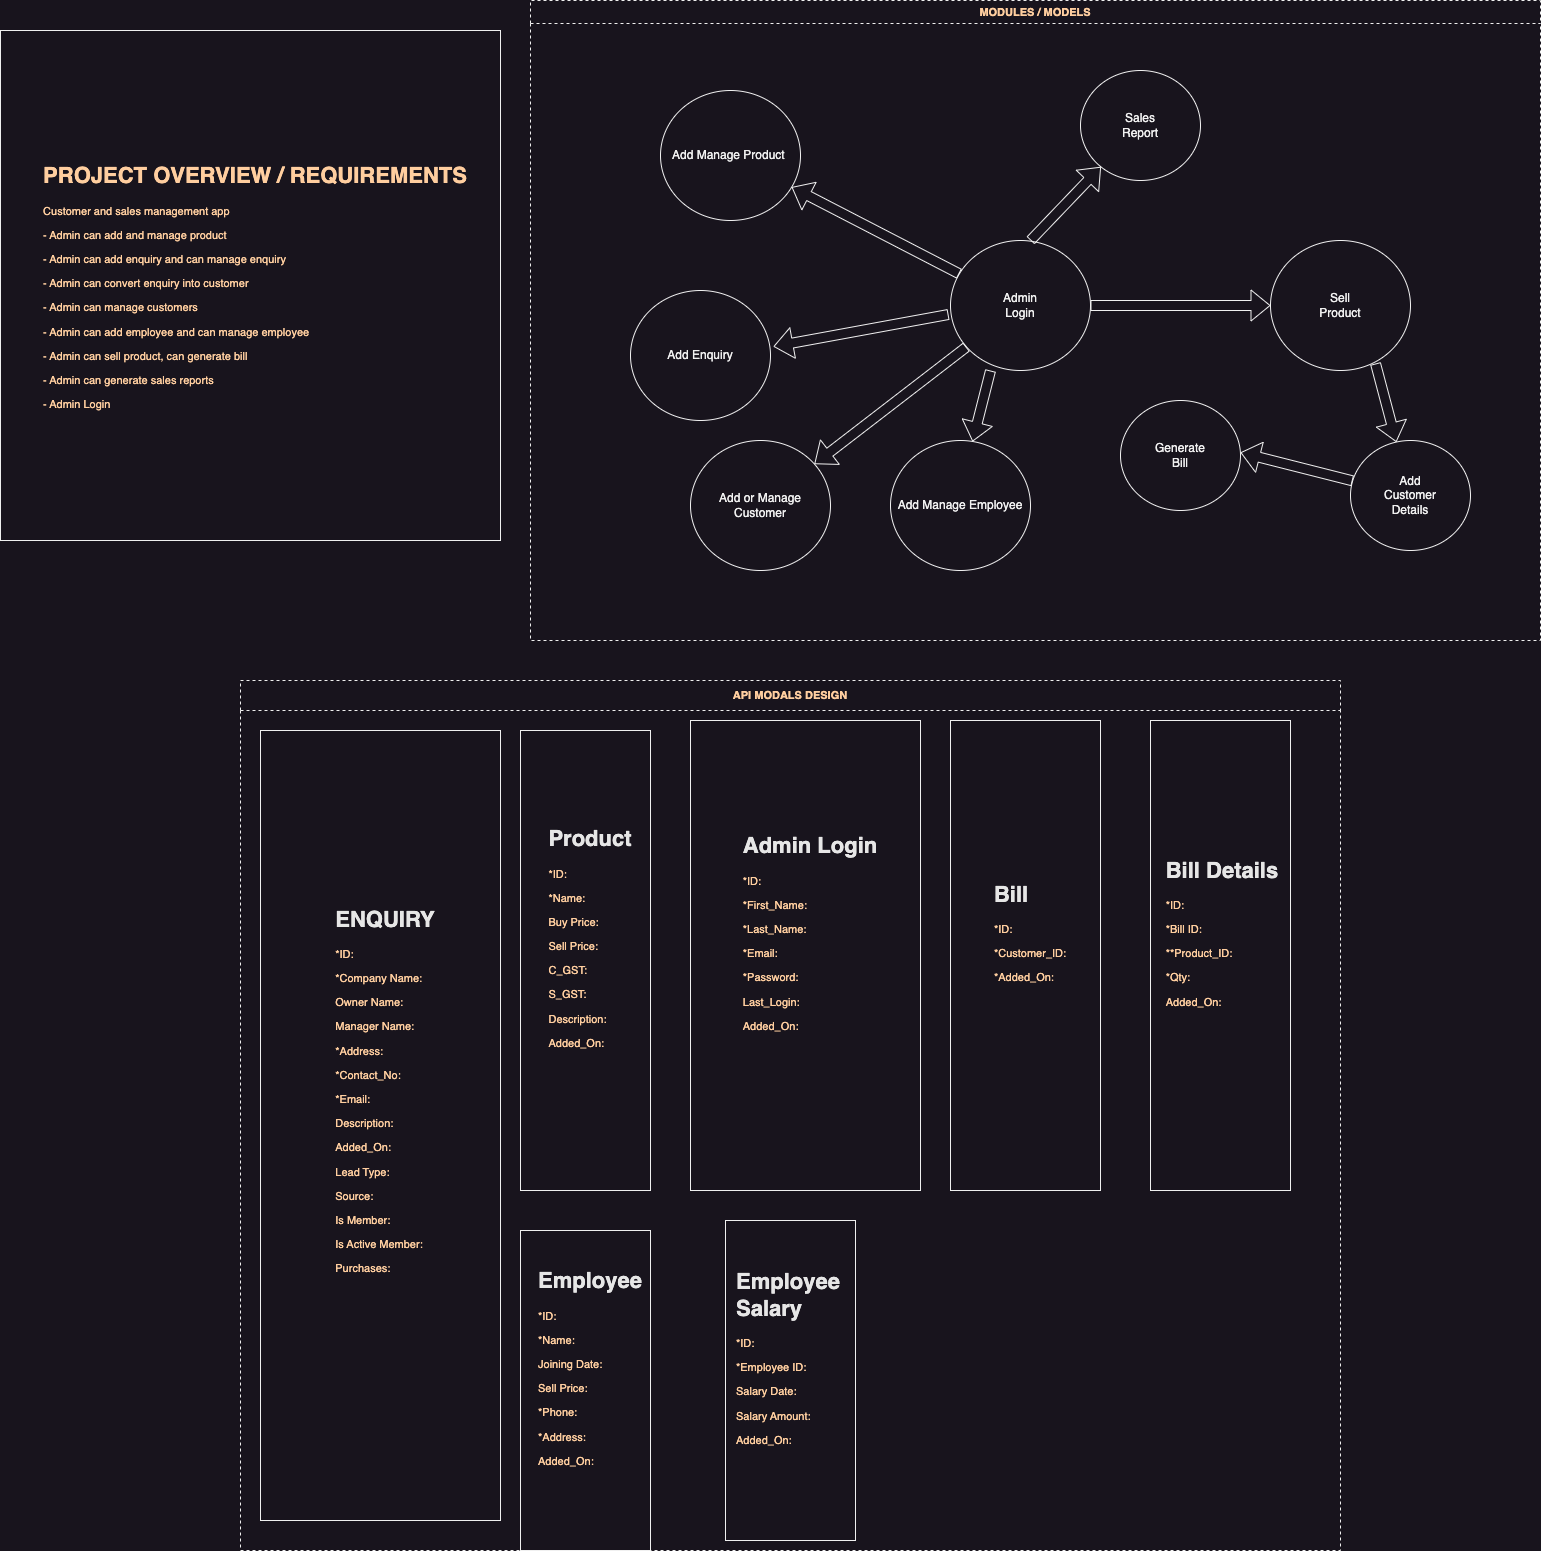

The diagram above was exported from draw.io. Its source (the exported page's mxGraphModel, read from the mxfile embedded in the PNG):
<mxGraphModel dx="1434" dy="796" grid="1" gridSize="10" guides="1" tooltips="1" connect="1" arrows="1" fold="1" page="1" pageScale="1" pageWidth="4681" pageHeight="3300" math="0" shadow="0">
  <root>
    <mxCell id="0" />
    <mxCell id="1" parent="0" />
    <mxCell id="zVRrXFkdU0r111eqPjvj-1" value="&lt;h1 style=&quot;text-align: left;&quot;&gt;PROJECT OVERVIEW / REQUIREMENTS&lt;/h1&gt;&lt;p style=&quot;text-align: left;&quot;&gt;Customer and sales management app&lt;/p&gt;&lt;p style=&quot;text-align: left;&quot;&gt;- Admin can add and manage product&lt;/p&gt;&lt;p style=&quot;text-align: left;&quot;&gt;- Admin can add enquiry and can manage enquiry&lt;/p&gt;&lt;p style=&quot;text-align: left;&quot;&gt;- Admin can convert enquiry into customer&lt;br&gt;&lt;/p&gt;&lt;p style=&quot;text-align: left;&quot;&gt;- Admin can manage customers&lt;/p&gt;&lt;p style=&quot;text-align: left;&quot;&gt;- Admin can add employee and can manage employee&lt;/p&gt;&lt;p style=&quot;text-align: left;&quot;&gt;- Admin can sell product, can generate bill&lt;/p&gt;&lt;p style=&quot;text-align: left;&quot;&gt;- Admin can generate sales reports&lt;/p&gt;&lt;p style=&quot;text-align: left;&quot;&gt;- Admin Login&lt;/p&gt;" style="rounded=0;whiteSpace=wrap;html=1;strokeColor=default;strokeWidth=1;fontSize=11;fontColor=#FFCE9F;spacingLeft=10;" parent="1" vertex="1">
      <mxGeometry x="130" y="110" width="500" height="510" as="geometry" />
    </mxCell>
    <mxCell id="zVRrXFkdU0r111eqPjvj-2" value="&lt;font color=&quot;#ffce9f&quot;&gt;MODULES / MODELS&lt;/font&gt;" style="swimlane;whiteSpace=wrap;html=1;dashed=1;strokeColor=default;strokeWidth=1;fontSize=11;" parent="1" vertex="1">
      <mxGeometry x="660" y="80" width="1010" height="640" as="geometry" />
    </mxCell>
    <mxCell id="zVRrXFkdU0r111eqPjvj-3" value="Admin&lt;br&gt;Login" style="ellipse;whiteSpace=wrap;html=1;" parent="zVRrXFkdU0r111eqPjvj-2" vertex="1">
      <mxGeometry x="420" y="240" width="140" height="130" as="geometry" />
    </mxCell>
    <mxCell id="zVRrXFkdU0r111eqPjvj-4" value="Add Enquiry" style="ellipse;whiteSpace=wrap;html=1;" parent="zVRrXFkdU0r111eqPjvj-2" vertex="1">
      <mxGeometry x="100" y="290" width="140" height="130" as="geometry" />
    </mxCell>
    <mxCell id="zVRrXFkdU0r111eqPjvj-5" value="Add Manage Product&amp;nbsp;" style="ellipse;whiteSpace=wrap;html=1;" parent="zVRrXFkdU0r111eqPjvj-2" vertex="1">
      <mxGeometry x="130" y="90" width="140" height="130" as="geometry" />
    </mxCell>
    <mxCell id="zVRrXFkdU0r111eqPjvj-6" value="" style="shape=flexArrow;endArrow=classic;html=1;rounded=0;exitX=-0.014;exitY=0.569;exitDx=0;exitDy=0;exitPerimeter=0;entryX=1.021;entryY=0.431;entryDx=0;entryDy=0;entryPerimeter=0;" parent="zVRrXFkdU0r111eqPjvj-2" source="zVRrXFkdU0r111eqPjvj-3" target="zVRrXFkdU0r111eqPjvj-4" edge="1">
      <mxGeometry width="50" height="50" relative="1" as="geometry">
        <mxPoint x="330" y="270" as="sourcePoint" />
        <mxPoint x="380" y="220" as="targetPoint" />
      </mxGeometry>
    </mxCell>
    <mxCell id="zVRrXFkdU0r111eqPjvj-7" value="" style="shape=flexArrow;endArrow=classic;html=1;rounded=0;" parent="zVRrXFkdU0r111eqPjvj-2" source="zVRrXFkdU0r111eqPjvj-3" target="zVRrXFkdU0r111eqPjvj-5" edge="1">
      <mxGeometry width="50" height="50" relative="1" as="geometry">
        <mxPoint x="415" y="220" as="sourcePoint" />
        <mxPoint x="240" y="252" as="targetPoint" />
      </mxGeometry>
    </mxCell>
    <mxCell id="zVRrXFkdU0r111eqPjvj-8" value="Add Manage Employee" style="ellipse;whiteSpace=wrap;html=1;" parent="zVRrXFkdU0r111eqPjvj-2" vertex="1">
      <mxGeometry x="360" y="440" width="140" height="130" as="geometry" />
    </mxCell>
    <mxCell id="zVRrXFkdU0r111eqPjvj-9" value="" style="shape=flexArrow;endArrow=classic;html=1;rounded=0;exitX=0.286;exitY=1;exitDx=0;exitDy=0;exitPerimeter=0;entryX=0.586;entryY=0.008;entryDx=0;entryDy=0;entryPerimeter=0;" parent="zVRrXFkdU0r111eqPjvj-2" source="zVRrXFkdU0r111eqPjvj-3" target="zVRrXFkdU0r111eqPjvj-8" edge="1">
      <mxGeometry width="50" height="50" relative="1" as="geometry">
        <mxPoint x="525" y="360" as="sourcePoint" />
        <mxPoint x="350" y="392" as="targetPoint" />
      </mxGeometry>
    </mxCell>
    <mxCell id="zVRrXFkdU0r111eqPjvj-10" value="Add or Manage&lt;br&gt;Customer" style="ellipse;whiteSpace=wrap;html=1;" parent="zVRrXFkdU0r111eqPjvj-2" vertex="1">
      <mxGeometry x="160" y="440" width="140" height="130" as="geometry" />
    </mxCell>
    <mxCell id="zVRrXFkdU0r111eqPjvj-11" value="" style="shape=flexArrow;endArrow=classic;html=1;rounded=0;" parent="zVRrXFkdU0r111eqPjvj-2" source="zVRrXFkdU0r111eqPjvj-3" target="zVRrXFkdU0r111eqPjvj-10" edge="1">
      <mxGeometry width="50" height="50" relative="1" as="geometry">
        <mxPoint x="368" y="390" as="sourcePoint" />
        <mxPoint x="350" y="461" as="targetPoint" />
      </mxGeometry>
    </mxCell>
    <mxCell id="zVRrXFkdU0r111eqPjvj-12" value="Sell&lt;br&gt;Product" style="ellipse;whiteSpace=wrap;html=1;" parent="zVRrXFkdU0r111eqPjvj-2" vertex="1">
      <mxGeometry x="740" y="240" width="140" height="130" as="geometry" />
    </mxCell>
    <mxCell id="zVRrXFkdU0r111eqPjvj-13" value="" style="shape=flexArrow;endArrow=classic;html=1;rounded=0;entryX=0;entryY=0.5;entryDx=0;entryDy=0;exitX=1;exitY=0.5;exitDx=0;exitDy=0;" parent="zVRrXFkdU0r111eqPjvj-2" source="zVRrXFkdU0r111eqPjvj-3" target="zVRrXFkdU0r111eqPjvj-12" edge="1">
      <mxGeometry width="50" height="50" relative="1" as="geometry">
        <mxPoint x="570" y="305" as="sourcePoint" />
        <mxPoint x="650" y="260" as="targetPoint" />
      </mxGeometry>
    </mxCell>
    <mxCell id="zVRrXFkdU0r111eqPjvj-14" value="Add&lt;br&gt;Customer&lt;br&gt;Details" style="ellipse;whiteSpace=wrap;html=1;" parent="zVRrXFkdU0r111eqPjvj-2" vertex="1">
      <mxGeometry x="820" y="440" width="120" height="110" as="geometry" />
    </mxCell>
    <mxCell id="zVRrXFkdU0r111eqPjvj-15" value="" style="shape=flexArrow;endArrow=classic;html=1;rounded=0;exitX=0.75;exitY=0.946;exitDx=0;exitDy=0;exitPerimeter=0;" parent="zVRrXFkdU0r111eqPjvj-2" source="zVRrXFkdU0r111eqPjvj-12" target="zVRrXFkdU0r111eqPjvj-14" edge="1">
      <mxGeometry width="50" height="50" relative="1" as="geometry">
        <mxPoint x="640" y="420" as="sourcePoint" />
        <mxPoint x="820" y="420" as="targetPoint" />
      </mxGeometry>
    </mxCell>
    <mxCell id="zVRrXFkdU0r111eqPjvj-16" value="Generate&lt;br&gt;Bill" style="ellipse;whiteSpace=wrap;html=1;" parent="zVRrXFkdU0r111eqPjvj-2" vertex="1">
      <mxGeometry x="590" y="400" width="120" height="110" as="geometry" />
    </mxCell>
    <mxCell id="zVRrXFkdU0r111eqPjvj-17" value="" style="shape=flexArrow;endArrow=classic;html=1;rounded=0;" parent="zVRrXFkdU0r111eqPjvj-2" source="zVRrXFkdU0r111eqPjvj-14" edge="1">
      <mxGeometry width="50" height="50" relative="1" as="geometry">
        <mxPoint x="689" y="373" as="sourcePoint" />
        <mxPoint x="710" y="452" as="targetPoint" />
      </mxGeometry>
    </mxCell>
    <mxCell id="zVRrXFkdU0r111eqPjvj-18" value="Sales&lt;br&gt;Report" style="ellipse;whiteSpace=wrap;html=1;" parent="zVRrXFkdU0r111eqPjvj-2" vertex="1">
      <mxGeometry x="550" y="70" width="120" height="110" as="geometry" />
    </mxCell>
    <mxCell id="zVRrXFkdU0r111eqPjvj-19" value="" style="shape=flexArrow;endArrow=classic;html=1;rounded=0;exitX=1;exitY=0.5;exitDx=0;exitDy=0;" parent="zVRrXFkdU0r111eqPjvj-2" target="zVRrXFkdU0r111eqPjvj-18" edge="1">
      <mxGeometry width="50" height="50" relative="1" as="geometry">
        <mxPoint x="500" y="240" as="sourcePoint" />
        <mxPoint x="680" y="240" as="targetPoint" />
      </mxGeometry>
    </mxCell>
    <mxCell id="zVRrXFkdU0r111eqPjvj-20" value="&lt;font color=&quot;#ffce9f&quot;&gt;API MODALS DESIGN&lt;/font&gt;" style="swimlane;whiteSpace=wrap;html=1;dashed=1;strokeColor=default;strokeWidth=1;fontSize=11;startSize=30;" parent="1" vertex="1">
      <mxGeometry x="370" y="760" width="1100" height="870" as="geometry" />
    </mxCell>
    <mxCell id="zVRrXFkdU0r111eqPjvj-21" value="&lt;h1 style=&quot;text-align: left;&quot;&gt;&lt;font color=&quot;#e6e6e6&quot;&gt;ENQUIRY&lt;/font&gt;&lt;/h1&gt;&lt;p style=&quot;text-align: left;&quot;&gt;*ID:&lt;/p&gt;&lt;p style=&quot;text-align: left;&quot;&gt;*Company Name:&lt;/p&gt;&lt;p style=&quot;text-align: left;&quot;&gt;Owner Name:&lt;/p&gt;&lt;p style=&quot;text-align: left;&quot;&gt;Manager Name:&lt;/p&gt;&lt;p style=&quot;text-align: left;&quot;&gt;*Address:&lt;/p&gt;&lt;p style=&quot;text-align: left;&quot;&gt;*Contact_No:&lt;/p&gt;&lt;p style=&quot;text-align: left;&quot;&gt;*Email:&lt;/p&gt;&lt;p style=&quot;text-align: left;&quot;&gt;Description:&lt;/p&gt;&lt;p style=&quot;text-align: left;&quot;&gt;Added_On:&lt;/p&gt;&lt;p style=&quot;text-align: left;&quot;&gt;Lead Type:&lt;/p&gt;&lt;p style=&quot;text-align: left;&quot;&gt;Source:&lt;/p&gt;&lt;p style=&quot;text-align: left;&quot;&gt;Is Member:&lt;/p&gt;&lt;p style=&quot;text-align: left;&quot;&gt;Is Active Member:&lt;/p&gt;&lt;p style=&quot;text-align: left;&quot;&gt;Purchases:&lt;/p&gt;&lt;p style=&quot;text-align: left;&quot;&gt;&lt;br&gt;&lt;/p&gt;&lt;p style=&quot;text-align: left;&quot;&gt;&lt;br&gt;&lt;/p&gt;&lt;p style=&quot;text-align: left;&quot;&gt;&lt;br&gt;&lt;/p&gt;" style="rounded=0;whiteSpace=wrap;html=1;strokeColor=default;strokeWidth=1;fontSize=11;fontColor=#FFCE9F;spacingLeft=10;" parent="zVRrXFkdU0r111eqPjvj-20" vertex="1">
      <mxGeometry x="20" y="50" width="240" height="790" as="geometry" />
    </mxCell>
    <mxCell id="zVRrXFkdU0r111eqPjvj-22" style="edgeStyle=orthogonalEdgeStyle;rounded=0;orthogonalLoop=1;jettySize=auto;html=1;exitX=0.5;exitY=1;exitDx=0;exitDy=0;fontColor=#E6E6E6;" parent="zVRrXFkdU0r111eqPjvj-20" source="zVRrXFkdU0r111eqPjvj-21" target="zVRrXFkdU0r111eqPjvj-21" edge="1">
      <mxGeometry relative="1" as="geometry" />
    </mxCell>
    <mxCell id="zVRrXFkdU0r111eqPjvj-23" value="&lt;h1 style=&quot;text-align: left;&quot;&gt;&lt;font color=&quot;#e6e6e6&quot;&gt;Product&lt;/font&gt;&lt;/h1&gt;&lt;p style=&quot;text-align: left;&quot;&gt;*ID:&lt;/p&gt;&lt;p style=&quot;text-align: left;&quot;&gt;*Name:&lt;/p&gt;&lt;p style=&quot;text-align: left;&quot;&gt;Buy Price:&lt;/p&gt;&lt;p style=&quot;text-align: left;&quot;&gt;Sell Price:&lt;/p&gt;&lt;p style=&quot;text-align: left;&quot;&gt;C_GST:&lt;/p&gt;&lt;p style=&quot;text-align: left;&quot;&gt;S_GST:&lt;/p&gt;&lt;p style=&quot;text-align: left;&quot;&gt;Description:&lt;/p&gt;&lt;p style=&quot;text-align: left;&quot;&gt;Added_On:&lt;/p&gt;&lt;p style=&quot;text-align: left;&quot;&gt;&lt;br&gt;&lt;/p&gt;&lt;p style=&quot;text-align: left;&quot;&gt;&lt;br&gt;&lt;/p&gt;" style="rounded=0;whiteSpace=wrap;html=1;strokeColor=default;strokeWidth=1;fontSize=11;fontColor=#FFCE9F;spacingLeft=10;" parent="zVRrXFkdU0r111eqPjvj-20" vertex="1">
      <mxGeometry x="280" y="50" width="130" height="460" as="geometry" />
    </mxCell>
    <mxCell id="zVRrXFkdU0r111eqPjvj-24" value="&lt;h1 style=&quot;text-align: left;&quot;&gt;&lt;font color=&quot;#e6e6e6&quot;&gt;Admin Login&lt;/font&gt;&lt;/h1&gt;&lt;p style=&quot;text-align: left;&quot;&gt;*ID:&lt;/p&gt;&lt;p style=&quot;text-align: left;&quot;&gt;*First_Name:&lt;/p&gt;&lt;p style=&quot;text-align: left;&quot;&gt;*Last_Name:&lt;/p&gt;&lt;p style=&quot;text-align: left;&quot;&gt;*Email:&lt;/p&gt;&lt;p style=&quot;text-align: left;&quot;&gt;*Password:&lt;/p&gt;&lt;p style=&quot;text-align: left;&quot;&gt;Last_Login:&lt;/p&gt;&lt;p style=&quot;text-align: left;&quot;&gt;Added_On:&lt;/p&gt;&lt;p style=&quot;text-align: left;&quot;&gt;&lt;br&gt;&lt;/p&gt;&lt;p style=&quot;text-align: left;&quot;&gt;&lt;br&gt;&lt;/p&gt;" style="rounded=0;whiteSpace=wrap;html=1;strokeColor=default;strokeWidth=1;fontSize=11;fontColor=#FFCE9F;spacingLeft=10;" parent="zVRrXFkdU0r111eqPjvj-20" vertex="1">
      <mxGeometry x="450" y="40" width="230" height="470" as="geometry" />
    </mxCell>
    <mxCell id="zVRrXFkdU0r111eqPjvj-25" value="&lt;h1 style=&quot;text-align: left;&quot;&gt;&lt;font color=&quot;#e6e6e6&quot;&gt;Bill Details&amp;nbsp;&lt;/font&gt;&lt;/h1&gt;&lt;p style=&quot;text-align: left;&quot;&gt;*ID:&lt;/p&gt;&lt;p style=&quot;text-align: left;&quot;&gt;*Bill ID:&lt;/p&gt;&lt;p style=&quot;text-align: left;&quot;&gt;**Product_ID:&lt;/p&gt;&lt;p style=&quot;text-align: left;&quot;&gt;*Qty:&lt;/p&gt;&lt;p style=&quot;text-align: left;&quot;&gt;Added_On:&lt;/p&gt;&lt;p style=&quot;text-align: left;&quot;&gt;&lt;br&gt;&lt;/p&gt;&lt;p style=&quot;text-align: left;&quot;&gt;&lt;br&gt;&lt;/p&gt;" style="rounded=0;whiteSpace=wrap;html=1;strokeColor=default;strokeWidth=1;fontSize=11;fontColor=#FFCE9F;spacingLeft=10;" parent="zVRrXFkdU0r111eqPjvj-20" vertex="1">
      <mxGeometry x="910" y="40" width="140" height="470" as="geometry" />
    </mxCell>
    <mxCell id="zVRrXFkdU0r111eqPjvj-26" value="&lt;h1 style=&quot;text-align: left;&quot;&gt;&lt;font color=&quot;#e6e6e6&quot;&gt;Bill&amp;nbsp;&amp;nbsp;&lt;/font&gt;&lt;/h1&gt;&lt;p style=&quot;text-align: left;&quot;&gt;*ID:&lt;/p&gt;&lt;p style=&quot;text-align: left;&quot;&gt;*Customer_ID:&lt;/p&gt;&lt;p style=&quot;text-align: left;&quot;&gt;*&lt;span style=&quot;background-color: initial;&quot;&gt;Added_On:&lt;/span&gt;&lt;/p&gt;&lt;p style=&quot;text-align: left;&quot;&gt;&lt;br&gt;&lt;/p&gt;&lt;p style=&quot;text-align: left;&quot;&gt;&lt;br&gt;&lt;/p&gt;" style="rounded=0;whiteSpace=wrap;html=1;strokeColor=default;strokeWidth=1;fontSize=11;fontColor=#FFCE9F;spacingLeft=10;" parent="zVRrXFkdU0r111eqPjvj-20" vertex="1">
      <mxGeometry x="710" y="40" width="150" height="470" as="geometry" />
    </mxCell>
    <mxCell id="zVRrXFkdU0r111eqPjvj-27" value="&lt;h1 style=&quot;text-align: left;&quot;&gt;&lt;font color=&quot;#e6e6e6&quot;&gt;Employee&lt;/font&gt;&lt;/h1&gt;&lt;p style=&quot;text-align: left;&quot;&gt;*ID:&lt;/p&gt;&lt;p style=&quot;text-align: left;&quot;&gt;*Name:&lt;/p&gt;&lt;p style=&quot;text-align: left;&quot;&gt;Joining Date:&lt;/p&gt;&lt;p style=&quot;text-align: left;&quot;&gt;Sell Price:&lt;/p&gt;&lt;p style=&quot;text-align: left;&quot;&gt;*Phone:&lt;/p&gt;&lt;p style=&quot;text-align: left;&quot;&gt;*Address:&lt;/p&gt;&lt;p style=&quot;text-align: left;&quot;&gt;Added_On:&lt;/p&gt;&lt;p style=&quot;text-align: left;&quot;&gt;&lt;br&gt;&lt;/p&gt;&lt;p style=&quot;text-align: left;&quot;&gt;&lt;br&gt;&lt;/p&gt;" style="rounded=0;whiteSpace=wrap;html=1;strokeColor=default;strokeWidth=1;fontSize=11;fontColor=#FFCE9F;spacingLeft=10;" parent="zVRrXFkdU0r111eqPjvj-20" vertex="1">
      <mxGeometry x="280" y="550" width="130" height="320" as="geometry" />
    </mxCell>
    <mxCell id="zVRrXFkdU0r111eqPjvj-28" value="&lt;h1 style=&quot;text-align: left;&quot;&gt;&lt;font color=&quot;#e6e6e6&quot;&gt;Employee Salary&lt;/font&gt;&lt;/h1&gt;&lt;p style=&quot;text-align: left;&quot;&gt;*ID:&lt;/p&gt;&lt;p style=&quot;text-align: left;&quot;&gt;*Employee ID:&lt;/p&gt;&lt;p style=&quot;text-align: left;&quot;&gt;Salary Date:&lt;/p&gt;&lt;p style=&quot;text-align: left;&quot;&gt;Salary Amount:&lt;/p&gt;&lt;p style=&quot;text-align: left;&quot;&gt;Added_On:&lt;/p&gt;&lt;p style=&quot;text-align: left;&quot;&gt;&lt;br&gt;&lt;/p&gt;&lt;p style=&quot;text-align: left;&quot;&gt;&lt;br&gt;&lt;/p&gt;" style="rounded=0;whiteSpace=wrap;html=1;strokeColor=default;strokeWidth=1;fontSize=11;fontColor=#FFCE9F;spacingLeft=10;" parent="zVRrXFkdU0r111eqPjvj-20" vertex="1">
      <mxGeometry x="485" y="540" width="130" height="320" as="geometry" />
    </mxCell>
  </root>
</mxGraphModel>